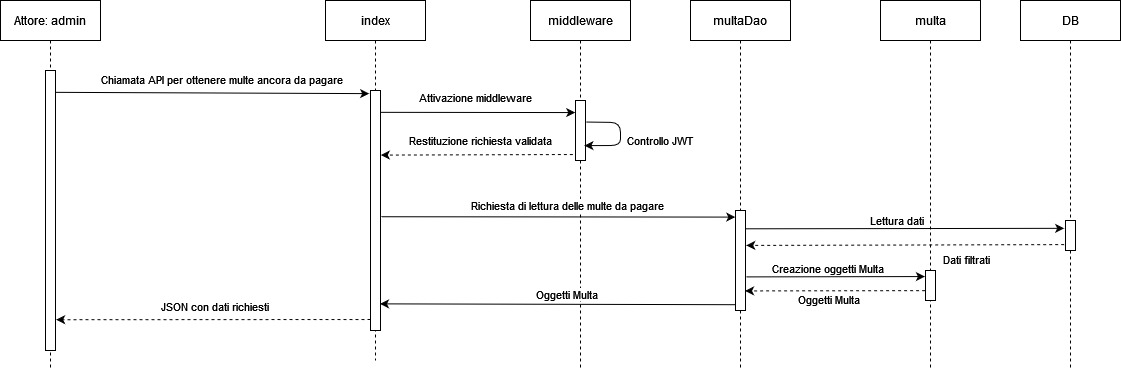

The diagram above was exported from draw.io. Its source (the exported page's mxGraphModel, read from the mxfile embedded in the PNG):
<mxGraphModel dx="1422" dy="752" grid="1" gridSize="10" guides="1" tooltips="1" connect="1" arrows="1" fold="1" page="1" pageScale="1" pageWidth="850" pageHeight="1100" math="0" shadow="0">
  <root>
    <mxCell id="0" />
    <mxCell id="1" parent="0" />
    <mxCell id="2" value="Attore: admin" style="shape=umlLifeline;perimeter=lifelinePerimeter;container=1;collapsible=0;recursiveResize=0;rounded=0;shadow=0;strokeWidth=1;" vertex="1" parent="1">
      <mxGeometry x="100" y="2260" width="100" height="370" as="geometry" />
    </mxCell>
    <mxCell id="3" value="" style="points=[];perimeter=orthogonalPerimeter;rounded=0;shadow=0;strokeWidth=1;" vertex="1" parent="2">
      <mxGeometry x="45" y="70" width="10" height="280" as="geometry" />
    </mxCell>
    <mxCell id="4" value="index" style="shape=umlLifeline;perimeter=lifelinePerimeter;container=1;collapsible=0;recursiveResize=0;rounded=0;shadow=0;strokeWidth=1;" vertex="1" parent="1">
      <mxGeometry x="425" y="2260" width="100" height="360" as="geometry" />
    </mxCell>
    <mxCell id="5" value="" style="points=[];perimeter=orthogonalPerimeter;rounded=0;shadow=0;strokeWidth=1;" vertex="1" parent="4">
      <mxGeometry x="45" y="90" width="10" height="240" as="geometry" />
    </mxCell>
    <mxCell id="6" value="" style="endArrow=classic;html=1;rounded=0;entryX=-0.133;entryY=0.013;entryDx=0;entryDy=0;entryPerimeter=0;exitX=0.997;exitY=0.078;exitDx=0;exitDy=0;exitPerimeter=0;" edge="1" source="3" target="5" parent="1">
      <mxGeometry width="50" height="50" relative="1" as="geometry">
        <mxPoint x="160" y="2353" as="sourcePoint" />
        <mxPoint x="500" y="2355" as="targetPoint" />
      </mxGeometry>
    </mxCell>
    <mxCell id="7" value="Chiamata API per ottenere multe ancora da pagare" style="edgeLabel;html=1;align=center;verticalAlign=middle;resizable=0;points=[];" connectable="0" vertex="1" parent="6">
      <mxGeometry x="0.2049" relative="1" as="geometry">
        <mxPoint x="-23" y="-14" as="offset" />
      </mxGeometry>
    </mxCell>
    <mxCell id="8" value="middleware" style="shape=umlLifeline;perimeter=lifelinePerimeter;container=1;collapsible=0;recursiveResize=0;rounded=0;shadow=0;strokeWidth=1;" vertex="1" parent="1">
      <mxGeometry x="630" y="2260" width="100" height="370" as="geometry" />
    </mxCell>
    <mxCell id="9" value="Restituzione richiesta validata" style="endArrow=classic;html=1;rounded=0;dashed=1;exitX=-0.267;exitY=0.9;exitDx=0;exitDy=0;exitPerimeter=0;entryX=1.033;entryY=0.269;entryDx=0;entryDy=0;entryPerimeter=0;startArrow=none;" edge="1" source="27" target="5" parent="1">
      <mxGeometry x="-0.0387" y="-14" width="50" height="50" relative="1" as="geometry">
        <mxPoint x="590" y="2610" as="sourcePoint" />
        <mxPoint x="480" y="2420" as="targetPoint" />
        <mxPoint as="offset" />
      </mxGeometry>
    </mxCell>
    <mxCell id="10" value="DB" style="shape=umlLifeline;perimeter=lifelinePerimeter;container=1;collapsible=0;recursiveResize=0;rounded=0;shadow=0;strokeWidth=1;" vertex="1" parent="1">
      <mxGeometry x="1120" y="2260" width="100" height="370" as="geometry" />
    </mxCell>
    <mxCell id="11" value="" style="points=[];perimeter=orthogonalPerimeter;rounded=0;shadow=0;strokeWidth=1;" vertex="1" parent="10">
      <mxGeometry x="45" y="220" width="10" height="30" as="geometry" />
    </mxCell>
    <mxCell id="12" value="" style="endArrow=classic;html=1;rounded=0;dashed=1;entryX=1.064;entryY=0.89;entryDx=0;entryDy=0;entryPerimeter=0;" edge="1" target="3" parent="1">
      <mxGeometry width="50" height="50" relative="1" as="geometry">
        <mxPoint x="470" y="2579" as="sourcePoint" />
        <mxPoint x="190" y="2580" as="targetPoint" />
      </mxGeometry>
    </mxCell>
    <mxCell id="13" value="JSON con dati richiesti" style="edgeLabel;html=1;align=center;verticalAlign=middle;resizable=0;points=[];" connectable="0" vertex="1" parent="12">
      <mxGeometry x="0.3748" y="4" relative="1" as="geometry">
        <mxPoint x="59" y="-18" as="offset" />
      </mxGeometry>
    </mxCell>
    <mxCell id="14" value="Attivazione middleware" style="endArrow=classic;html=1;rounded=0;entryX=-0.026;entryY=0.201;entryDx=0;entryDy=0;entryPerimeter=0;exitX=1.03;exitY=0.091;exitDx=0;exitDy=0;exitPerimeter=0;" edge="1" source="5" target="27" parent="1">
      <mxGeometry x="-0.0274" y="15" width="50" height="50" relative="1" as="geometry">
        <mxPoint x="480" y="2370" as="sourcePoint" />
        <mxPoint x="620" y="2400" as="targetPoint" />
        <mxPoint as="offset" />
      </mxGeometry>
    </mxCell>
    <mxCell id="15" value="multaDao" style="shape=umlLifeline;perimeter=lifelinePerimeter;container=1;collapsible=0;recursiveResize=0;rounded=0;shadow=0;strokeWidth=1;" vertex="1" parent="1">
      <mxGeometry x="790" y="2260" width="100" height="370" as="geometry" />
    </mxCell>
    <mxCell id="16" value="" style="points=[];perimeter=orthogonalPerimeter;rounded=0;shadow=0;strokeWidth=1;" vertex="1" parent="15">
      <mxGeometry x="45" y="210" width="10" height="100" as="geometry" />
    </mxCell>
    <mxCell id="17" value="multa" style="shape=umlLifeline;perimeter=lifelinePerimeter;container=1;collapsible=0;recursiveResize=0;rounded=0;shadow=0;strokeWidth=1;" vertex="1" parent="1">
      <mxGeometry x="980" y="2260" width="100" height="370" as="geometry" />
    </mxCell>
    <mxCell id="18" value="" style="points=[];perimeter=orthogonalPerimeter;rounded=0;shadow=0;strokeWidth=1;" vertex="1" parent="17">
      <mxGeometry x="45" y="270" width="10" height="30" as="geometry" />
    </mxCell>
    <mxCell id="19" value="Lettura dati" style="endArrow=classic;html=1;rounded=0;entryX=-0.133;entryY=0.261;entryDx=0;entryDy=0;entryPerimeter=0;exitX=1.033;exitY=0.183;exitDx=0;exitDy=0;exitPerimeter=0;" edge="1" source="16" target="11" parent="1">
      <mxGeometry x="-0.051" y="8" width="50" height="50" relative="1" as="geometry">
        <mxPoint x="850" y="2490" as="sourcePoint" />
        <mxPoint x="1240" y="2560" as="targetPoint" />
        <mxPoint as="offset" />
      </mxGeometry>
    </mxCell>
    <mxCell id="20" value="Dati filtrati" style="endArrow=classic;html=1;rounded=0;entryX=1.075;entryY=0.349;entryDx=0;entryDy=0;entryPerimeter=0;dashed=1;exitX=-0.133;exitY=0.803;exitDx=0;exitDy=0;exitPerimeter=0;" edge="1" source="11" target="16" parent="1">
      <mxGeometry x="-0.3861" y="15" width="50" height="50" relative="1" as="geometry">
        <mxPoint x="1160" y="2505" as="sourcePoint" />
        <mxPoint x="940" y="2616" as="targetPoint" />
        <mxPoint as="offset" />
      </mxGeometry>
    </mxCell>
    <mxCell id="21" value="Richiesta di lettura delle multe da pagare" style="endArrow=classic;html=1;rounded=0;entryX=-0.023;entryY=0.066;entryDx=0;entryDy=0;entryPerimeter=0;exitX=1.075;exitY=0.526;exitDx=0;exitDy=0;exitPerimeter=0;" edge="1" source="5" target="16" parent="1">
      <mxGeometry x="0.0504" y="11" width="50" height="50" relative="1" as="geometry">
        <mxPoint x="580" y="2630" as="sourcePoint" />
        <mxPoint x="630" y="2580" as="targetPoint" />
        <mxPoint as="offset" />
      </mxGeometry>
    </mxCell>
    <mxCell id="22" value="" style="endArrow=classic;html=1;rounded=0;entryX=-0.058;entryY=0.202;entryDx=0;entryDy=0;entryPerimeter=0;exitX=1.071;exitY=0.664;exitDx=0;exitDy=0;exitPerimeter=0;" edge="1" source="16" target="18" parent="1">
      <mxGeometry width="50" height="50" relative="1" as="geometry">
        <mxPoint x="920" y="2680" as="sourcePoint" />
        <mxPoint x="970" y="2630" as="targetPoint" />
      </mxGeometry>
    </mxCell>
    <mxCell id="23" value="Creazione oggetti Multa" style="edgeLabel;html=1;align=center;verticalAlign=middle;resizable=0;points=[];" connectable="0" vertex="1" parent="22">
      <mxGeometry x="-0.2154" y="-1" relative="1" as="geometry">
        <mxPoint x="11" y="-10" as="offset" />
      </mxGeometry>
    </mxCell>
    <mxCell id="24" value="Oggetti Multa" style="endArrow=classic;html=1;rounded=0;entryX=0.957;entryY=0.804;entryDx=0;entryDy=0;entryPerimeter=0;exitX=-0.043;exitY=0.671;exitDx=0;exitDy=0;exitPerimeter=0;dashed=1;" edge="1" source="18" target="16" parent="1">
      <mxGeometry x="0.0831" y="9" width="50" height="50" relative="1" as="geometry">
        <mxPoint x="910" y="2680" as="sourcePoint" />
        <mxPoint x="960" y="2630" as="targetPoint" />
        <mxPoint as="offset" />
      </mxGeometry>
    </mxCell>
    <mxCell id="25" value="" style="endArrow=classic;html=1;rounded=0;exitX=0.026;exitY=0.942;exitDx=0;exitDy=0;exitPerimeter=0;entryX=0.95;entryY=0.889;entryDx=0;entryDy=0;entryPerimeter=0;" edge="1" source="16" target="5" parent="1">
      <mxGeometry width="50" height="50" relative="1" as="geometry">
        <mxPoint x="740" y="2690" as="sourcePoint" />
        <mxPoint x="480" y="2564" as="targetPoint" />
      </mxGeometry>
    </mxCell>
    <mxCell id="26" value="Oggetti Multa" style="edgeLabel;html=1;align=center;verticalAlign=middle;resizable=0;points=[];" connectable="0" vertex="1" parent="25">
      <mxGeometry x="-0.2011" y="1" relative="1" as="geometry">
        <mxPoint x="-28" y="-11" as="offset" />
      </mxGeometry>
    </mxCell>
    <mxCell id="27" value="" style="points=[];perimeter=orthogonalPerimeter;rounded=0;shadow=0;strokeWidth=1;" vertex="1" parent="1">
      <mxGeometry x="675" y="2360" width="10" height="60" as="geometry" />
    </mxCell>
    <mxCell id="28" value="" style="endArrow=classic;html=1;rounded=1;entryX=0.889;entryY=0.752;entryDx=0;entryDy=0;entryPerimeter=0;exitX=1.067;exitY=0.359;exitDx=0;exitDy=0;exitPerimeter=0;" edge="1" source="27" target="27" parent="1">
      <mxGeometry width="50" height="50" relative="1" as="geometry">
        <mxPoint x="690" y="2390" as="sourcePoint" />
        <mxPoint x="710" y="2410" as="targetPoint" />
        <Array as="points">
          <mxPoint x="720" y="2382" />
          <mxPoint x="720" y="2405" />
        </Array>
      </mxGeometry>
    </mxCell>
    <mxCell id="29" value="Controllo JWT" style="edgeLabel;html=1;align=center;verticalAlign=middle;resizable=0;points=[];" connectable="0" vertex="1" parent="28">
      <mxGeometry x="-0.4718" y="-2" relative="1" as="geometry">
        <mxPoint x="48" y="16" as="offset" />
      </mxGeometry>
    </mxCell>
  </root>
</mxGraphModel>